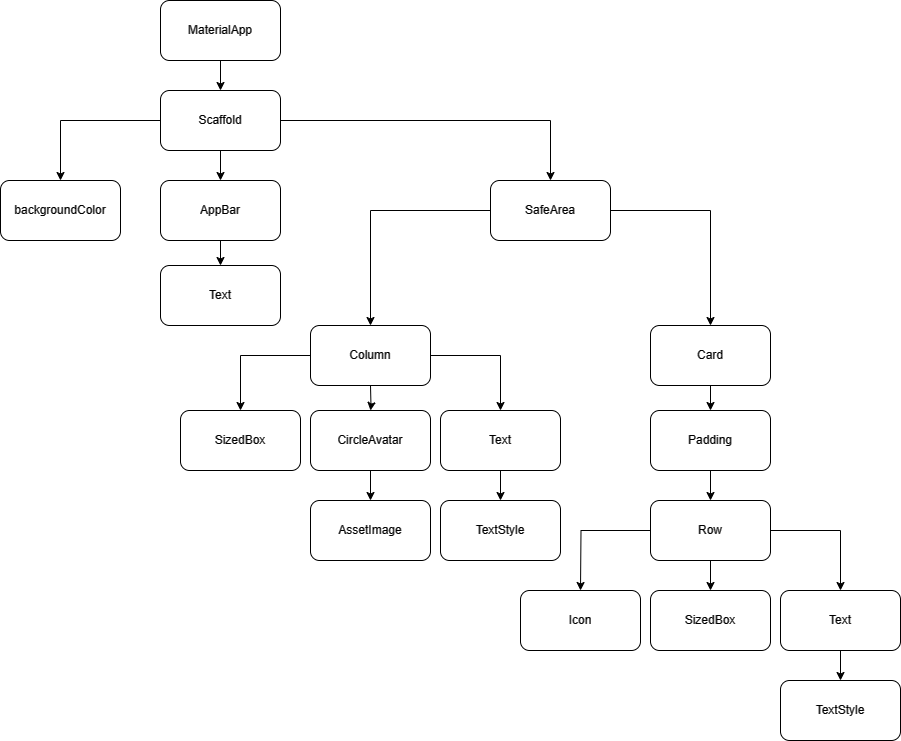

The diagram above was exported from draw.io. Its source (the exported page's mxGraphModel, read from the mxfile embedded in the PNG):
<mxGraphModel dx="1647" dy="1035" grid="1" gridSize="10" guides="1" tooltips="1" connect="1" arrows="1" fold="1" page="1" pageScale="1" pageWidth="850" pageHeight="1100" math="0" shadow="0">
  <root>
    <mxCell id="0" />
    <mxCell id="1" parent="0" />
    <mxCell id="NTThhXSmsCBIESviKPsD-3" value="" style="edgeStyle=orthogonalEdgeStyle;rounded=0;orthogonalLoop=1;jettySize=auto;html=1;" edge="1" parent="1" source="NTThhXSmsCBIESviKPsD-1" target="NTThhXSmsCBIESviKPsD-2">
      <mxGeometry relative="1" as="geometry" />
    </mxCell>
    <mxCell id="NTThhXSmsCBIESviKPsD-1" value="MaterialApp" style="rounded=1;whiteSpace=wrap;html=1;" vertex="1" parent="1">
      <mxGeometry x="250" y="160" width="120" height="60" as="geometry" />
    </mxCell>
    <mxCell id="NTThhXSmsCBIESviKPsD-7" value="" style="edgeStyle=orthogonalEdgeStyle;rounded=0;orthogonalLoop=1;jettySize=auto;html=1;" edge="1" parent="1" source="NTThhXSmsCBIESviKPsD-2" target="NTThhXSmsCBIESviKPsD-6">
      <mxGeometry relative="1" as="geometry" />
    </mxCell>
    <mxCell id="NTThhXSmsCBIESviKPsD-9" value="" style="edgeStyle=orthogonalEdgeStyle;rounded=0;orthogonalLoop=1;jettySize=auto;html=1;" edge="1" parent="1" source="NTThhXSmsCBIESviKPsD-2" target="NTThhXSmsCBIESviKPsD-8">
      <mxGeometry relative="1" as="geometry" />
    </mxCell>
    <mxCell id="NTThhXSmsCBIESviKPsD-40" value="" style="edgeStyle=orthogonalEdgeStyle;rounded=0;orthogonalLoop=1;jettySize=auto;html=1;" edge="1" parent="1" source="NTThhXSmsCBIESviKPsD-2" target="NTThhXSmsCBIESviKPsD-39">
      <mxGeometry relative="1" as="geometry" />
    </mxCell>
    <mxCell id="NTThhXSmsCBIESviKPsD-2" value="Scaffold" style="rounded=1;whiteSpace=wrap;html=1;" vertex="1" parent="1">
      <mxGeometry x="250" y="250" width="120" height="60" as="geometry" />
    </mxCell>
    <mxCell id="NTThhXSmsCBIESviKPsD-11" value="" style="edgeStyle=orthogonalEdgeStyle;rounded=0;orthogonalLoop=1;jettySize=auto;html=1;" edge="1" parent="1" source="NTThhXSmsCBIESviKPsD-6" target="NTThhXSmsCBIESviKPsD-10">
      <mxGeometry relative="1" as="geometry" />
    </mxCell>
    <mxCell id="NTThhXSmsCBIESviKPsD-6" value="AppBar" style="rounded=1;whiteSpace=wrap;html=1;" vertex="1" parent="1">
      <mxGeometry x="250" y="340" width="120" height="60" as="geometry" />
    </mxCell>
    <mxCell id="NTThhXSmsCBIESviKPsD-13" value="" style="edgeStyle=orthogonalEdgeStyle;rounded=0;orthogonalLoop=1;jettySize=auto;html=1;" edge="1" parent="1" source="NTThhXSmsCBIESviKPsD-8" target="NTThhXSmsCBIESviKPsD-12">
      <mxGeometry relative="1" as="geometry" />
    </mxCell>
    <mxCell id="NTThhXSmsCBIESviKPsD-15" value="" style="edgeStyle=orthogonalEdgeStyle;rounded=0;orthogonalLoop=1;jettySize=auto;html=1;exitX=1;exitY=0.5;exitDx=0;exitDy=0;" edge="1" parent="1" source="NTThhXSmsCBIESviKPsD-8" target="NTThhXSmsCBIESviKPsD-14">
      <mxGeometry relative="1" as="geometry">
        <mxPoint x="670" y="360.07692307692287" as="sourcePoint" />
        <Array as="points">
          <mxPoint x="800" y="370" />
        </Array>
      </mxGeometry>
    </mxCell>
    <mxCell id="NTThhXSmsCBIESviKPsD-8" value="SafeArea" style="rounded=1;whiteSpace=wrap;html=1;" vertex="1" parent="1">
      <mxGeometry x="580" y="340" width="120" height="60" as="geometry" />
    </mxCell>
    <mxCell id="NTThhXSmsCBIESviKPsD-17" value="" style="edgeStyle=orthogonalEdgeStyle;rounded=0;orthogonalLoop=1;jettySize=auto;html=1;exitX=0;exitY=0.5;exitDx=0;exitDy=0;" edge="1" parent="1" source="NTThhXSmsCBIESviKPsD-12" target="NTThhXSmsCBIESviKPsD-16">
      <mxGeometry relative="1" as="geometry" />
    </mxCell>
    <mxCell id="NTThhXSmsCBIESviKPsD-19" value="" style="edgeStyle=orthogonalEdgeStyle;rounded=0;orthogonalLoop=1;jettySize=auto;html=1;" edge="1" parent="1" target="NTThhXSmsCBIESviKPsD-18">
      <mxGeometry relative="1" as="geometry">
        <mxPoint x="460" y="545" as="sourcePoint" />
      </mxGeometry>
    </mxCell>
    <mxCell id="NTThhXSmsCBIESviKPsD-24" value="" style="edgeStyle=orthogonalEdgeStyle;rounded=0;orthogonalLoop=1;jettySize=auto;html=1;exitX=1;exitY=0.5;exitDx=0;exitDy=0;" edge="1" parent="1" source="NTThhXSmsCBIESviKPsD-12" target="NTThhXSmsCBIESviKPsD-23">
      <mxGeometry relative="1" as="geometry" />
    </mxCell>
    <mxCell id="NTThhXSmsCBIESviKPsD-12" value="Column" style="rounded=1;whiteSpace=wrap;html=1;" vertex="1" parent="1">
      <mxGeometry x="400" y="485" width="120" height="60" as="geometry" />
    </mxCell>
    <mxCell id="NTThhXSmsCBIESviKPsD-26" value="" style="edgeStyle=orthogonalEdgeStyle;rounded=0;orthogonalLoop=1;jettySize=auto;html=1;" edge="1" parent="1" source="NTThhXSmsCBIESviKPsD-14" target="NTThhXSmsCBIESviKPsD-25">
      <mxGeometry relative="1" as="geometry" />
    </mxCell>
    <mxCell id="NTThhXSmsCBIESviKPsD-14" value="Card" style="rounded=1;whiteSpace=wrap;html=1;" vertex="1" parent="1">
      <mxGeometry x="740" y="485" width="120" height="60" as="geometry" />
    </mxCell>
    <mxCell id="NTThhXSmsCBIESviKPsD-16" value="SizedBox" style="rounded=1;whiteSpace=wrap;html=1;" vertex="1" parent="1">
      <mxGeometry x="270" y="570" width="120" height="60" as="geometry" />
    </mxCell>
    <mxCell id="NTThhXSmsCBIESviKPsD-42" value="" style="edgeStyle=orthogonalEdgeStyle;rounded=0;orthogonalLoop=1;jettySize=auto;html=1;" edge="1" parent="1" source="NTThhXSmsCBIESviKPsD-18" target="NTThhXSmsCBIESviKPsD-41">
      <mxGeometry relative="1" as="geometry" />
    </mxCell>
    <mxCell id="NTThhXSmsCBIESviKPsD-18" value="CircleAvatar" style="rounded=1;whiteSpace=wrap;html=1;" vertex="1" parent="1">
      <mxGeometry x="400" y="570" width="120" height="60" as="geometry" />
    </mxCell>
    <mxCell id="NTThhXSmsCBIESviKPsD-46" value="" style="edgeStyle=orthogonalEdgeStyle;rounded=0;orthogonalLoop=1;jettySize=auto;html=1;" edge="1" parent="1" source="NTThhXSmsCBIESviKPsD-23" target="NTThhXSmsCBIESviKPsD-45">
      <mxGeometry relative="1" as="geometry" />
    </mxCell>
    <mxCell id="NTThhXSmsCBIESviKPsD-23" value="Text" style="rounded=1;whiteSpace=wrap;html=1;" vertex="1" parent="1">
      <mxGeometry x="530" y="570" width="120" height="60" as="geometry" />
    </mxCell>
    <mxCell id="NTThhXSmsCBIESviKPsD-28" value="" style="edgeStyle=orthogonalEdgeStyle;rounded=0;orthogonalLoop=1;jettySize=auto;html=1;" edge="1" parent="1" source="NTThhXSmsCBIESviKPsD-25" target="NTThhXSmsCBIESviKPsD-27">
      <mxGeometry relative="1" as="geometry" />
    </mxCell>
    <mxCell id="NTThhXSmsCBIESviKPsD-25" value="Padding" style="rounded=1;whiteSpace=wrap;html=1;" vertex="1" parent="1">
      <mxGeometry x="740" y="570" width="120" height="60" as="geometry" />
    </mxCell>
    <mxCell id="NTThhXSmsCBIESviKPsD-32" value="" style="edgeStyle=orthogonalEdgeStyle;rounded=0;orthogonalLoop=1;jettySize=auto;html=1;" edge="1" parent="1" source="NTThhXSmsCBIESviKPsD-27" target="NTThhXSmsCBIESviKPsD-31">
      <mxGeometry relative="1" as="geometry" />
    </mxCell>
    <mxCell id="NTThhXSmsCBIESviKPsD-35" value="" style="edgeStyle=orthogonalEdgeStyle;rounded=0;orthogonalLoop=1;jettySize=auto;html=1;" edge="1" parent="1" source="NTThhXSmsCBIESviKPsD-27" target="NTThhXSmsCBIESviKPsD-34">
      <mxGeometry relative="1" as="geometry" />
    </mxCell>
    <mxCell id="NTThhXSmsCBIESviKPsD-27" value="Row" style="rounded=1;whiteSpace=wrap;html=1;" vertex="1" parent="1">
      <mxGeometry x="740" y="660" width="120" height="60" as="geometry" />
    </mxCell>
    <mxCell id="NTThhXSmsCBIESviKPsD-29" value="Icon" style="rounded=1;whiteSpace=wrap;html=1;" vertex="1" parent="1">
      <mxGeometry x="610" y="750" width="120" height="60" as="geometry" />
    </mxCell>
    <mxCell id="NTThhXSmsCBIESviKPsD-31" value="SizedBox" style="whiteSpace=wrap;html=1;rounded=1;" vertex="1" parent="1">
      <mxGeometry x="740" y="750" width="120" height="60" as="geometry" />
    </mxCell>
    <mxCell id="NTThhXSmsCBIESviKPsD-33" style="edgeStyle=orthogonalEdgeStyle;rounded=0;orthogonalLoop=1;jettySize=auto;html=1;exitX=0.5;exitY=1;exitDx=0;exitDy=0;" edge="1" parent="1" source="NTThhXSmsCBIESviKPsD-31" target="NTThhXSmsCBIESviKPsD-31">
      <mxGeometry relative="1" as="geometry" />
    </mxCell>
    <mxCell id="NTThhXSmsCBIESviKPsD-44" value="" style="edgeStyle=orthogonalEdgeStyle;rounded=0;orthogonalLoop=1;jettySize=auto;html=1;" edge="1" parent="1" source="NTThhXSmsCBIESviKPsD-34" target="NTThhXSmsCBIESviKPsD-43">
      <mxGeometry relative="1" as="geometry" />
    </mxCell>
    <mxCell id="NTThhXSmsCBIESviKPsD-34" value="Text" style="rounded=1;whiteSpace=wrap;html=1;" vertex="1" parent="1">
      <mxGeometry x="870" y="750" width="120" height="60" as="geometry" />
    </mxCell>
    <mxCell id="NTThhXSmsCBIESviKPsD-10" value="Text" style="rounded=1;whiteSpace=wrap;html=1;" vertex="1" parent="1">
      <mxGeometry x="250" y="425" width="120" height="60" as="geometry" />
    </mxCell>
    <mxCell id="NTThhXSmsCBIESviKPsD-39" value="backgroundColor" style="rounded=1;whiteSpace=wrap;html=1;" vertex="1" parent="1">
      <mxGeometry x="90" y="340" width="120" height="60" as="geometry" />
    </mxCell>
    <mxCell id="NTThhXSmsCBIESviKPsD-41" value="AssetImage" style="rounded=1;whiteSpace=wrap;html=1;" vertex="1" parent="1">
      <mxGeometry x="400" y="660" width="120" height="60" as="geometry" />
    </mxCell>
    <mxCell id="NTThhXSmsCBIESviKPsD-43" value="TextStyle" style="rounded=1;whiteSpace=wrap;html=1;" vertex="1" parent="1">
      <mxGeometry x="870" y="840" width="120" height="60" as="geometry" />
    </mxCell>
    <mxCell id="NTThhXSmsCBIESviKPsD-47" value="" style="edgeStyle=orthogonalEdgeStyle;rounded=0;orthogonalLoop=1;jettySize=auto;html=1;" edge="1" parent="1" source="NTThhXSmsCBIESviKPsD-27">
      <mxGeometry relative="1" as="geometry">
        <mxPoint x="740" y="765" as="sourcePoint" />
        <mxPoint x="670" y="750" as="targetPoint" />
      </mxGeometry>
    </mxCell>
    <mxCell id="NTThhXSmsCBIESviKPsD-45" value="TextStyle" style="rounded=1;whiteSpace=wrap;html=1;" vertex="1" parent="1">
      <mxGeometry x="530" y="660" width="120" height="60" as="geometry" />
    </mxCell>
  </root>
</mxGraphModel>